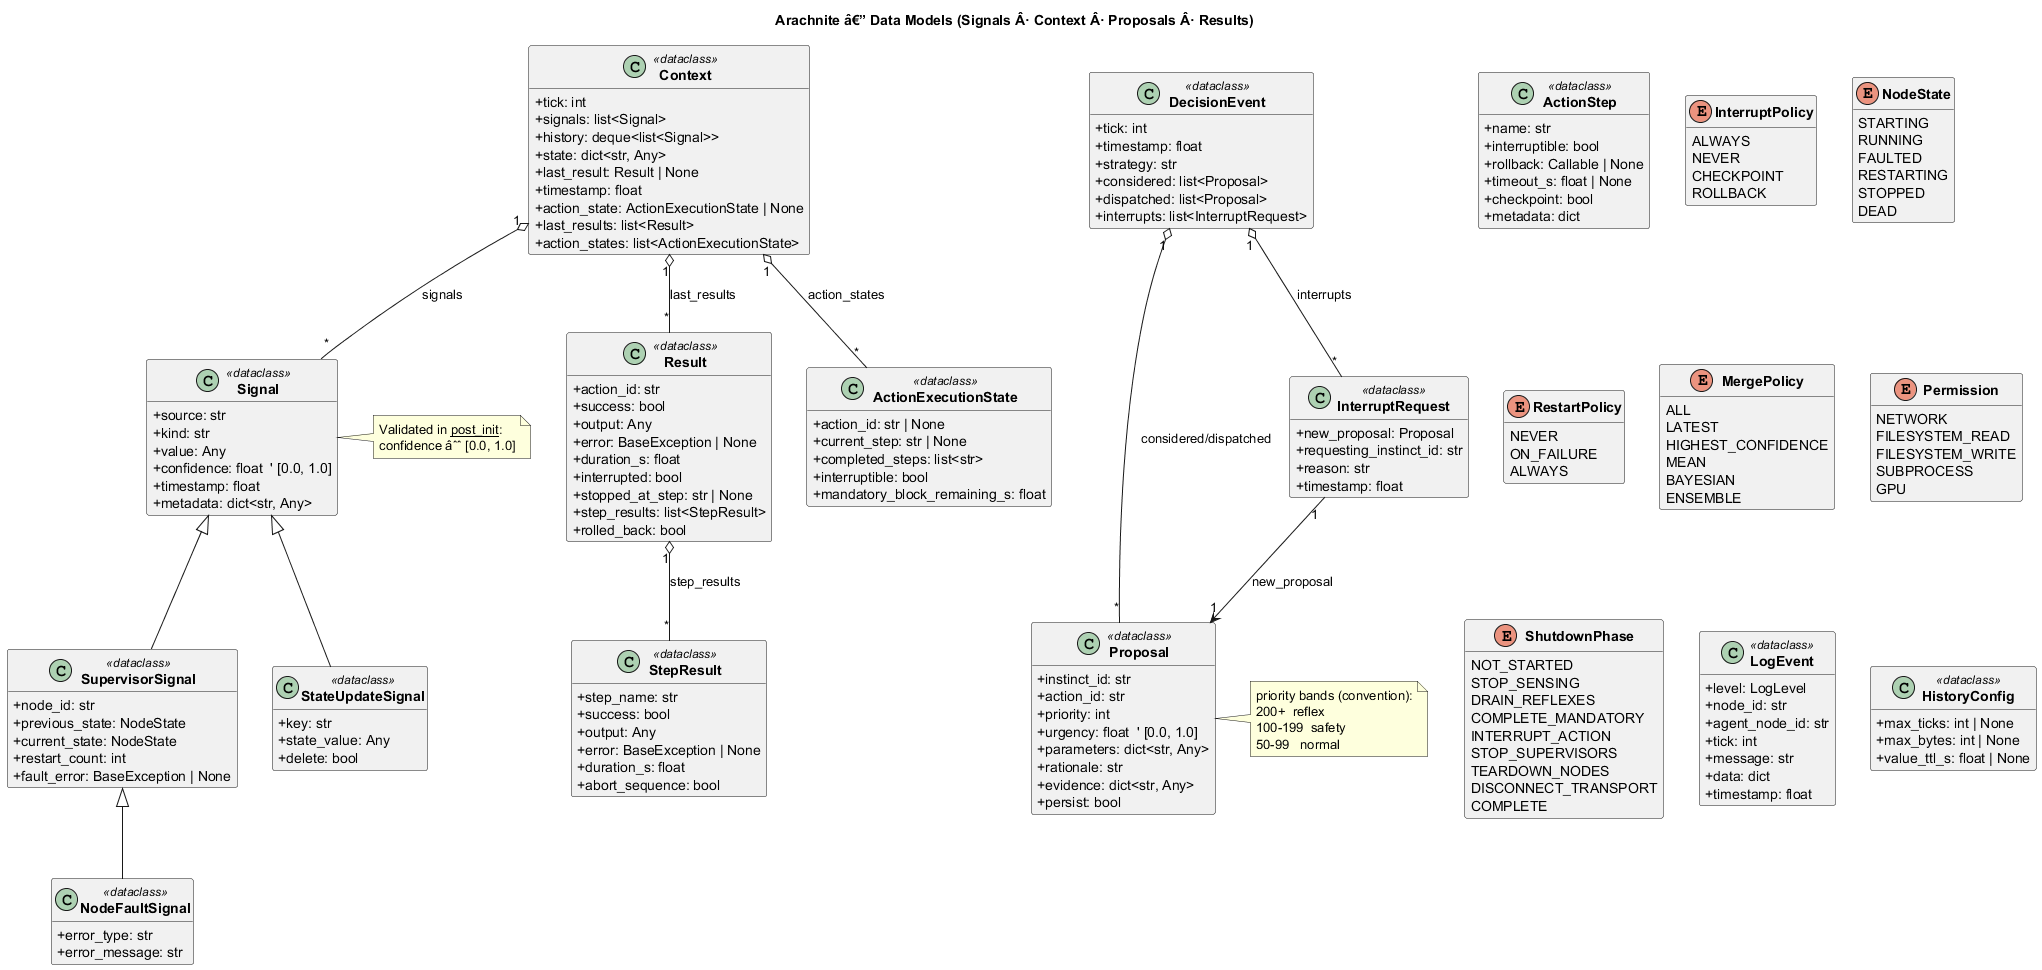

The diagram above was rendered by PlantUML. Its source (embedded in the PNG):
@startuml data_models
title Arachnite â€” Data Models (Signals Â· Context Â· Proposals Â· Results)

skinparam classAttributeIconSize 0
skinparam classFontStyle bold
hide empty members

' â”€â”€ Pipeline payloads â”€â”€â”€â”€â”€â”€â”€â”€â”€â”€â”€â”€â”€â”€â”€â”€â”€â”€â”€â”€â”€â”€â”€â”€â”€â”€â”€â”€â”€â”€â”€â”€â”€â”€â”€â”€â”€â”€â”€â”€
class Signal <<dataclass>> {
  + source: str
  + kind: str
  + value: Any
  + confidence: float  ' [0.0, 1.0]
  + timestamp: float
  + metadata: dict<str, Any>
}

class Context <<dataclass>> {
  + tick: int
  + signals: list<Signal>
  + history: deque<list<Signal>>
  + state: dict<str, Any>
  + last_result: Result | None
  + timestamp: float
  + action_state: ActionExecutionState | None
  + last_results: list<Result>
  + action_states: list<ActionExecutionState>
}

class Proposal <<dataclass>> {
  + instinct_id: str
  + action_id: str
  + priority: int
  + urgency: float  ' [0.0, 1.0]
  + parameters: dict<str, Any>
  + rationale: str
  + evidence: dict<str, Any>
  + persist: bool
}

class Result <<dataclass>> {
  + action_id: str
  + success: bool
  + output: Any
  + error: BaseException | None
  + duration_s: float
  + interrupted: bool
  + stopped_at_step: str | None
  + step_results: list<StepResult>
  + rolled_back: bool
}

' â”€â”€ Multi-step action models â”€â”€â”€â”€â”€â”€â”€â”€â”€â”€â”€â”€â”€â”€â”€â”€â”€â”€â”€â”€â”€â”€â”€â”€â”€â”€â”€â”€â”€â”€â”€â”€â”€
class ActionStep <<dataclass>> {
  + name: str
  + interruptible: bool
  + rollback: Callable | None
  + timeout_s: float | None
  + checkpoint: bool
  + metadata: dict
}

class StepResult <<dataclass>> {
  + step_name: str
  + success: bool
  + output: Any
  + error: BaseException | None
  + duration_s: float
  + abort_sequence: bool
}

class InterruptRequest <<dataclass>> {
  + new_proposal: Proposal
  + requesting_instinct_id: str
  + reason: str
  + timestamp: float
}

class ActionExecutionState <<dataclass>> {
  + action_id: str | None
  + current_step: str | None
  + completed_steps: list<str>
  + interruptible: bool
  + mandatory_block_remaining_s: float
}

enum InterruptPolicy {
  ALWAYS
  NEVER
  CHECKPOINT
  ROLLBACK
}

' â”€â”€ Supervisor / bus-level signals â”€â”€â”€â”€â”€â”€â”€â”€â”€â”€â”€â”€â”€â”€â”€â”€â”€â”€â”€â”€â”€â”€â”€â”€â”€â”€â”€
class SupervisorSignal <<dataclass>> {
  + node_id: str
  + previous_state: NodeState
  + current_state: NodeState
  + restart_count: int
  + fault_error: BaseException | None
}

class NodeFaultSignal <<dataclass>> {
  + error_type: str
  + error_message: str
}

class StateUpdateSignal <<dataclass>> {
  + key: str
  + state_value: Any
  + delete: bool
}

' â”€â”€ Enums â”€â”€â”€â”€â”€â”€â”€â”€â”€â”€â”€â”€â”€â”€â”€â”€â”€â”€â”€â”€â”€â”€â”€â”€â”€â”€â”€â”€â”€â”€â”€â”€â”€â”€â”€â”€â”€â”€â”€â”€â”€â”€â”€â”€â”€â”€â”€â”€â”€â”€â”€â”€
enum NodeState {
  STARTING
  RUNNING
  FAULTED
  RESTARTING
  STOPPED
  DEAD
}

enum RestartPolicy {
  NEVER
  ON_FAILURE
  ALWAYS
}

enum MergePolicy {
  ALL
  LATEST
  HIGHEST_CONFIDENCE
  MEAN
  BAYESIAN
  ENSEMBLE
}

enum Permission {
  NETWORK
  FILESYSTEM_READ
  FILESYSTEM_WRITE
  SUBPROCESS
  GPU
}

enum ShutdownPhase {
  NOT_STARTED
  STOP_SENSING
  DRAIN_REFLEXES
  COMPLETE_MANDATORY
  INTERRUPT_ACTION
  STOP_SUPERVISORS
  TEARDOWN_NODES
  DISCONNECT_TRANSPORT
  COMPLETE
}

' â”€â”€ Observer / log events â”€â”€â”€â”€â”€â”€â”€â”€â”€â”€â”€â”€â”€â”€â”€â”€â”€â”€â”€â”€â”€â”€â”€â”€â”€â”€â”€â”€â”€â”€â”€â”€â”€â”€â”€â”€
class DecisionEvent <<dataclass>> {
  + tick: int
  + timestamp: float
  + strategy: str
  + considered: list<Proposal>
  + dispatched: list<Proposal>
  + interrupts: list<InterruptRequest>
}

class LogEvent <<dataclass>> {
  + level: LogLevel
  + node_id: str
  + agent_node_id: str
  + tick: int
  + message: str
  + data: dict
  + timestamp: float
}

class HistoryConfig <<dataclass>> {
  + max_ticks: int | None
  + max_bytes: int | None
  + value_ttl_s: float | None
}

' â”€â”€ Inheritance â”€â”€â”€â”€â”€â”€â”€â”€â”€â”€â”€â”€â”€â”€â”€â”€â”€â”€â”€â”€â”€â”€â”€â”€â”€â”€â”€â”€â”€â”€â”€â”€â”€â”€â”€â”€â”€â”€â”€â”€â”€â”€â”€â”€â”€â”€
Signal           <|-- SupervisorSignal
SupervisorSignal <|-- NodeFaultSignal
Signal           <|-- StateUpdateSignal

' â”€â”€ Aggregation / references â”€â”€â”€â”€â”€â”€â”€â”€â”€â”€â”€â”€â”€â”€â”€â”€â”€â”€â”€â”€â”€â”€â”€â”€â”€â”€â”€â”€â”€â”€â”€â”€â”€
Context "1" o-- "*" Signal              : signals
Context "1" o-- "*" Result              : last_results
Context "1" o-- "*" ActionExecutionState : action_states
Result  "1" o-- "*" StepResult          : step_results
InterruptRequest "1" --> "1" Proposal   : new_proposal
DecisionEvent    "1" o-- "*" Proposal   : considered/dispatched
DecisionEvent    "1" o-- "*" InterruptRequest : interrupts

note right of Signal
  Validated in __post_init__:
  confidence âˆˆ [0.0, 1.0]
end note

note right of Proposal
  priority bands (convention):
  200+  reflex
  100-199  safety
  50-99   normal
end note

@enduml